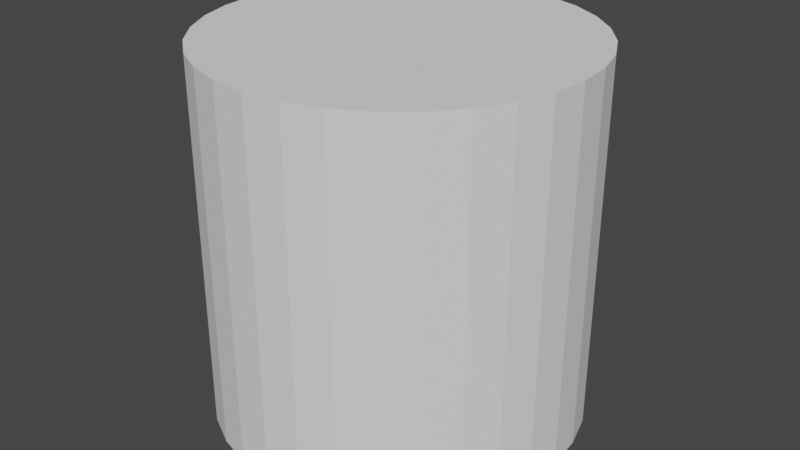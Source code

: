 # Source: cylinder.blend  (saved by Blender 2.91.10; exported with 4.5.12 LTS)
import bpy
from mathutils import Matrix  # noqa: F401  (used for matrix-valued properties, if any)

bpy.ops.wm.read_factory_settings(use_empty=True)
scene = bpy.context.scene
scene.name = 'Scene'

# ---- world
world_world = bpy.data.worlds.new('World'); scene.world = world_world
world_world.use_nodes = True; world_world.node_tree.nodes.clear()
_N = world_world.node_tree.nodes; _L = world_world.node_tree.links
n0 = _N.new('ShaderNodeOutputWorld'); n0.name = 'World Output'; n0.location = (300, 300)
n1 = _N.new('ShaderNodeBackground'); n1.name = 'Background'; n1.location = (10, 300)
n1.inputs[0].default_value = (0.05088, 0.05088, 0.05088, 1.0)
_L.new(n1.outputs[0], n0.inputs[0])
n0.is_active_output = True
world_world.color = (0.05088, 0.05088, 0.05088)
world_world.use_sun_shadow = False
world_world.sun_shadow_jitter_overblur = 0.0

# ---- meshes
me_cylinder_001 = bpy.data.meshes.new('Cylinder.001')
me_cylinder_001.from_pydata([(0.0, 1.0, -1.0), (0.0, 1.0, 1.0), (0.1951, 0.9808, -1.0), (0.1951, 0.9808, 1.0), (0.3827, 0.9239, -1.0), (0.3827, 0.9239, 1.0), (0.5556, 0.8315, -1.0), (0.5556, 0.8315, 1.0), (0.7071, 0.7071, -1.0), (0.7071, 0.7071, 1.0), (0.8315, 0.5556, -1.0), (0.8315, 0.5556, 1.0), (0.9239, 0.3827, -1.0), (0.9239, 0.3827, 1.0), (0.9808, 0.1951, -1.0), (0.9808, 0.1951, 1.0), (1.0, 7.55e-08, -1.0), (1.0, 7.55e-08, 1.0), (0.9808, -0.1951, -1.0), (0.9808, -0.1951, 1.0), (0.9239, -0.3827, -1.0), (0.9239, -0.3827, 1.0), (0.8315, -0.5556, -1.0), (0.8315, -0.5556, 1.0), (0.7071, -0.7071, -1.0), (0.7071, -0.7071, 1.0), (0.5556, -0.8315, -1.0), (0.5556, -0.8315, 1.0), (0.3827, -0.9239, -1.0), (0.3827, -0.9239, 1.0), (0.1951, -0.9808, -1.0), (0.1951, -0.9808, 1.0), (-3.258e-07, -1.0, -1.0), (-3.258e-07, -1.0, 1.0), (-0.1951, -0.9808, -1.0), (-0.1951, -0.9808, 1.0), (-0.3827, -0.9239, -1.0), (-0.3827, -0.9239, 1.0), (-0.5556, -0.8315, -1.0), (-0.5556, -0.8315, 1.0), (-0.7071, -0.7071, -1.0), (-0.7071, -0.7071, 1.0), (-0.8315, -0.5556, -1.0), (-0.8315, -0.5556, 1.0), (-0.9239, -0.3827, -1.0), (-0.9239, -0.3827, 1.0), (-0.9808, -0.1951, -1.0), (-0.9808, -0.1951, 1.0), (-1.0, 9.656e-07, -1.0), (-1.0, 9.656e-07, 1.0), (-0.9808, 0.1951, -1.0), (-0.9808, 0.1951, 1.0), (-0.9239, 0.3827, -1.0), (-0.9239, 0.3827, 1.0), (-0.8315, 0.5556, -1.0), (-0.8315, 0.5556, 1.0), (-0.7071, 0.7071, -1.0), (-0.7071, 0.7071, 1.0), (-0.5556, 0.8315, -1.0), (-0.5556, 0.8315, 1.0), (-0.3827, 0.9239, -1.0), (-0.3827, 0.9239, 1.0), (-0.1951, 0.9808, -1.0), (-0.1951, 0.9808, 1.0)], [], [(0, 1, 3, 2), (2, 3, 5, 4), (4, 5, 7, 6), (6, 7, 9, 8), (8, 9, 11, 10), (10, 11, 13, 12), (12, 13, 15, 14), (14, 15, 17, 16), (16, 17, 19, 18), (18, 19, 21, 20), (20, 21, 23, 22), (22, 23, 25, 24), (24, 25, 27, 26), (26, 27, 29, 28), (28, 29, 31, 30), (30, 31, 33, 32), (32, 33, 35, 34), (34, 35, 37, 36), (36, 37, 39, 38), (38, 39, 41, 40), (40, 41, 43, 42), (42, 43, 45, 44), (44, 45, 47, 46), (46, 47, 49, 48), (48, 49, 51, 50), (50, 51, 53, 52), (52, 53, 55, 54), (54, 55, 57, 56), (56, 57, 59, 58), (58, 59, 61, 60), (3, 1, 63, 61, 59, 57, 55, 53, 51, 49, 47, 45, 43, 41, 39, 37, 35, 33, 31, 29, 27, 25, 23, 21, 19, 17, 15, 13, 11, 9, 7, 5), (60, 61, 63, 62), (62, 63, 1, 0), (0, 2, 4, 6, 8, 10, 12, 14, 16, 18, 20, 22, 24, 26, 28, 30, 32, 34, 36, 38, 40, 42, 44, 46, 48, 50, 52, 54, 56, 58, 60, 62)])
_uv = me_cylinder_001.uv_layers.new(name='UVMap')
_uv.uv.foreach_set('vector', [1.0, 0.5, 1.0, 1.0, 0.9688, 1.0, 0.9688, 0.5, 0.9688, 0.5, 0.9688, 1.0, 0.9375, 1.0, 0.9375, 0.5, 0.9375, 0.5, 0.9375, 1.0, 0.9062, 1.0, 0.9062, 0.5, 0.9062, 0.5, 0.9062, 1.0, 0.875, 1.0, 0.875, 0.5, 0.875, 0.5, 0.875, 1.0, 0.8438, 1.0, 0.8438, 0.5, 0.8438, 0.5, 0.8438, 1.0, 0.8125, 1.0, 0.8125, 0.5, 0.8125, 0.5, 0.8125, 1.0, 0.7812, 1.0, 0.7812, 0.5, 0.7812, 0.5, 0.7812, 1.0, 0.75, 1.0, 0.75, 0.5, 0.75, 0.5, 0.75, 1.0, 0.7188, 1.0, 0.7188, 0.5, 0.7188, 0.5, 0.7188, 1.0, 0.6875, 1.0, 0.6875, 0.5, 0.6875, 0.5, 0.6875, 1.0, 0.6562, 1.0, 0.6562, 0.5, 0.6562, 0.5, 0.6562, 1.0, 0.625, 1.0, 0.625, 0.5, 0.625, 0.5, 0.625, 1.0, 0.5938, 1.0, 0.5938, 0.5, 0.5938, 0.5, 0.5938, 1.0, 0.5625, 1.0, 0.5625, 0.5, 0.5625, 0.5, 0.5625, 1.0, 0.5312, 1.0, 0.5312, 0.5, 0.5312, 0.5, 0.5312, 1.0, 0.5, 1.0, 0.5, 0.5, 0.5, 0.5, 0.5, 1.0, 0.4688, 1.0, 0.4688, 0.5, 0.4688, 0.5, 0.4688, 1.0, 0.4375, 1.0, 0.4375, 0.5, 0.4375, 0.5, 0.4375, 1.0, 0.4062, 1.0, 0.4062, 0.5, 0.4062, 0.5, 0.4062, 1.0, 0.375, 1.0, 0.375, 0.5, 0.375, 0.5, 0.375, 1.0, 0.3438, 1.0, 0.3438, 0.5, 0.3438, 0.5, 0.3438, 1.0, 0.3125, 1.0, 0.3125, 0.5, 0.3125, 0.5, 0.3125, 1.0, 0.2812, 1.0, 0.2812, 0.5, 0.2812, 0.5, 0.2812, 1.0, 0.25, 1.0, 0.25, 0.5, 0.25, 0.5, 0.25, 1.0, 0.2188, 1.0, 0.2188, 0.5, 0.2188, 0.5, 0.2188, 1.0, 0.1875, 1.0, 0.1875, 0.5, 0.1875, 0.5, 0.1875, 1.0, 0.1562, 1.0, 0.1562, 0.5, 0.1562, 0.5, 0.1562, 1.0, 0.125, 1.0, 0.125, 0.5, 0.125, 0.5, 0.125, 1.0, 0.09375, 1.0, 0.09375, 0.5, 0.09375, 0.5, 0.09375, 1.0, 0.0625, 1.0, 0.0625, 0.5, 0.2968, 0.4854, 0.25, 0.49, 0.2032, 0.4854, 0.1582, 0.4717, 0.1167, 0.4496, 0.08029, 0.4197, 0.05045, 0.3833, 0.02827, 0.3418, 0.01461, 0.2968, 0.01, 0.25, 0.01461, 0.2032, 0.02827, 0.1582, 0.05045, 0.1167, 0.08029, 0.08029, 0.1167, 0.05045, 0.1582, 0.02827, 0.2032, 0.01461, 0.25, 0.01, 0.2968, 0.01461, 0.3418, 0.02827, 0.3833, 0.05045, 0.4197, 0.08029, 0.4496, 0.1167, 0.4717, 0.1582, 0.4854, 0.2032, 0.49, 0.25, 0.4854, 0.2968, 0.4717, 0.3418, 0.4496, 0.3833, 0.4197, 0.4197, 0.3833, 0.4496, 0.3418, 0.4717, 0.0625, 0.5, 0.0625, 1.0, 0.03125, 1.0, 0.03125, 0.5, 0.03125, 0.5, 0.03125, 1.0, 0.0, 1.0, 0.0, 0.5, 0.75, 0.49, 0.7968, 0.4854, 0.8418, 0.4717, 0.8833, 0.4496, 0.9197, 0.4197, 0.9496, 0.3833, 0.9717, 0.3418, 0.9854, 0.2968, 0.99, 0.25, 0.9854, 0.2032, 0.9717, 0.1582, 0.9496, 0.1167, 0.9197, 0.08029, 0.8833, 0.05045, 0.8418, 0.02827, 0.7968, 0.01461, 0.75, 0.01, 0.7032, 0.01461, 0.6582, 0.02827, 0.6167, 0.05045, 0.5803, 0.08029, 0.5504, 0.1167, 0.5283, 0.1582, 0.5146, 0.2032, 0.51, 0.25, 0.5146, 0.2968, 0.5283, 0.3418, 0.5504, 0.3833, 0.5803, 0.4197, 0.6167, 0.4496, 0.6582, 0.4717, 0.7032, 0.4854])
me_cylinder_001.use_remesh_fix_poles = True
me_cylinder_001.use_remesh_preserve_attributes = False
me_cylinder_001.use_mirror_vertex_groups = False
me_cylinder_001.update()

# ---- objects
ob_cylinder = bpy.data.objects.new('Cylinder', me_cylinder_001)

# ---- transforms, parenting, visibility, modifiers, constraints
ob_cylinder.location = (0.0, 0.0, 0.0)
ob_cylinder.lineart.crease_threshold = 0.0

# ---- collection membership
scene.collection.objects.link(ob_cylinder)

# ---- scene / render settings (as saved in the file)
scene.frame_start = 1; scene.frame_end = 250; scene.frame_set(1)
scene.render.engine = 'BLENDER_EEVEE_NEXT'
scene.cycles.use_denoising = False
scene.cycles.samples = 128
scene.cycles.sampling_pattern = 'TABULATED_SOBOL'
scene.cycles.use_adaptive_sampling = False
scene.cycles.use_light_tree = False
scene.view_settings.view_transform = 'Filmic'
bpy.context.view_layer.update()

# ---- added for rendering (the .blend has no active camera and no usable light): camera, sun
cam_auto = bpy.data.cameras.new('AutoCamera')
cam_auto.lens = 50.0
cam_auto.sensor_width = 36.0
cam_auto.clip_end = 1000.0
ob_auto_camera = bpy.data.objects.new('AutoCamera', cam_auto)
scene.collection.objects.link(ob_auto_camera)
ob_auto_camera.location = (3.20507, -3.84609, 2.56406)
ob_auto_camera.rotation_euler = (1.09748, -7.21219e-08, 0.694738)
scene.camera = ob_auto_camera
light_auto_sun = bpy.data.lights.new('AutoSun', 'SUN')
light_auto_sun.energy = 3.0
light_auto_sun.angle = 0.0523599
ob_auto_sun = bpy.data.objects.new('AutoSun', light_auto_sun)
scene.collection.objects.link(ob_auto_sun)
ob_auto_sun.rotation_euler = (0.872665, 0.174533, 0.523599)
bpy.context.view_layer.update()
